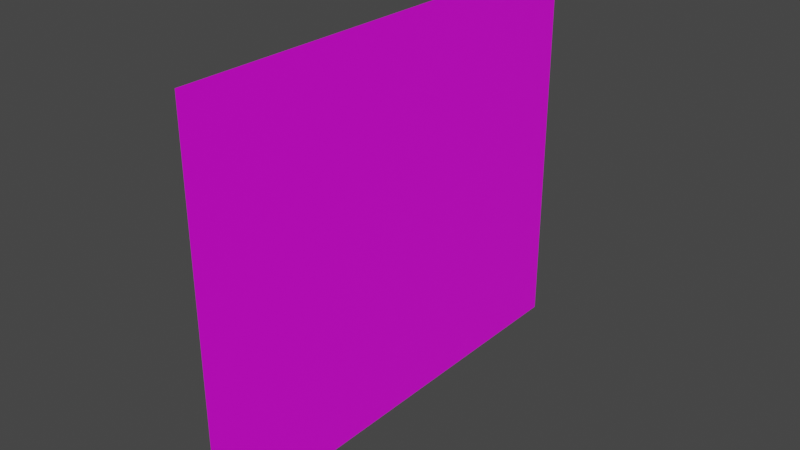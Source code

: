 # Source: wall_3.blend  (saved by Blender 3.3.6; exported with 4.5.12 LTS)
import bpy
from mathutils import Matrix  # noqa: F401  (used for matrix-valued properties, if any)

bpy.ops.wm.read_factory_settings(use_empty=True)
scene = bpy.context.scene
scene.name = 'Scene'

# ---- collections
col_collection = bpy.data.collections.new('Collection'); scene.collection.children.link(col_collection)

# ---- images (referenced by path relative to the original .blend; pixels are not part of the script)
import os
ASSET_DIR = os.environ.get("B2B_ASSET_DIR", "")  # directory of the original .blend (textures are referenced by path, not embedded)
HERE = os.path.dirname(os.path.abspath(__file__))  # packed textures are extracted next to this script under _unpacked/

def load_image(name, relpath, width, height, colorspace="sRGB"):
    """Load a texture the original file referenced (path relative to the .blend, or extracted next to this script)."""
    p = next((c for c in (os.path.join(HERE, relpath), os.path.join(ASSET_DIR, relpath)) if relpath and os.path.exists(c)), "")
    if p:
        img = bpy.data.images.load(p, check_existing=True)
        img.name = name
    else:  # same state as the original file: an image datablock whose file is absent (Cycles renders it pink)
        img = bpy.data.images.new(name, width, height)
        img.source = "FILE"
        img.filepath = "//" + (relpath or name)
    img.colorspace_settings.name = colorspace
    return img
img_walluvtextures_png = load_image('wallUVtextures.png', 'wallUVtextures.png', 1024, 1024, 'sRGB')

# ---- materials (node trees are filled in below, after node groups)
mat_wallmaterial = bpy.data.materials.new('wallMaterial')
mat_wallmaterial.use_transparent_shadow = False

# ---- material node trees
mat_wallmaterial.use_nodes = True; mat_wallmaterial.node_tree.nodes.clear()
_N = mat_wallmaterial.node_tree.nodes; _L = mat_wallmaterial.node_tree.links
n0 = _N.new('ShaderNodeOutputMaterial'); n0.name = 'Material Output'; n0.location = (300, 300)
n1 = _N.new('ShaderNodeTexImage'); n1.name = 'Image Texture'; n1.location = (-353, 310)
n1.image = img_walluvtextures_png
n2 = _N.new('ShaderNodeBsdfPrincipled'); n2.name = 'Principled BSDF'; n2.location = (10, 300)
n2.distribution = 'GGX'
n2.subsurface_method = 'RANDOM_WALK_SKIN'
n2.inputs[3].default_value = 1.45
n2.inputs[27].default_value = (0.0, 0.0, 0.0, 1.0)
n2.inputs[28].default_value = 1.0
_L.new(n2.outputs[0], n0.inputs[0])
_L.new(n1.outputs[0], n2.inputs[0])
n0.is_active_output = True

# ---- world
world_world = bpy.data.worlds.new('World'); scene.world = world_world
world_world.use_nodes = True; world_world.node_tree.nodes.clear()
_N = world_world.node_tree.nodes; _L = world_world.node_tree.links
n0 = _N.new('ShaderNodeOutputWorld'); n0.name = 'World Output'; n0.location = (300, 300)
n1 = _N.new('ShaderNodeBackground'); n1.name = 'Background'; n1.location = (10, 300)
n1.inputs[0].default_value = (0.05088, 0.05088, 0.05088, 1.0)
_L.new(n1.outputs[0], n0.inputs[0])
n0.is_active_output = True
world_world.color = (0.05088, 0.05088, 0.05088)
world_world.use_sun_shadow = False
world_world.sun_shadow_jitter_overblur = 0.0

# ---- meshes
me_cube = bpy.data.meshes.new('Cube')
me_cube.from_pydata([(0.9924, 1.002, 1.0), (0.9924, 1.002, -0.9997), (0.9924, -1.001, 1.0), (0.9924, -0.9962, -0.9997), (0.9924, 1.002, -1.085), (0.9924, -0.9984, -1.085)], [], [(1, 0, 2, 3), (1, 3, 5, 4)])
_uv = me_cube.uv_layers.new(name='UVMap')
_uv.uv.foreach_set('vector', [0.9586, 0.9597, 0.0001159, 0.9596, 0.0001157, 0.0001157, 0.9586, 0.002418, 0.9588, 0.9585, 0.9588, 0.001166, 0.9999, 0.0001157, 0.9999, 0.9585])
me_cube.materials.append(mat_wallmaterial)
me_cube.use_mirror_vertex_groups = False
me_cube.update()

# ---- objects
ob_cube = bpy.data.objects.new('Cube', me_cube)

# ---- transforms, parenting, visibility, modifiers, constraints
ob_cube.location = (0.0, 0.0, 0.7921)
ob_cube.scale = (0.9065, 11.73, 9.348)
ob_cube.lock_rotations_4d = False
ob_cube.empty_display_type = 'ARROWS'
ob_cube.lineart.crease_threshold = 0.0

# ---- collection membership
col_collection.objects.link(ob_cube)

# ---- scene / render settings (as saved in the file)
scene.frame_start = 1; scene.frame_end = 250; scene.frame_set(0)
scene.render.engine = 'BLENDER_EEVEE_NEXT'
scene.cycles.sampling_pattern = 'TABULATED_SOBOL'
scene.cycles.use_light_tree = False
scene.view_settings.view_transform = 'Filmic'
bpy.context.view_layer.update()

# ---- added for rendering (the .blend has no active camera and no usable light): camera, sun
cam_auto = bpy.data.cameras.new('AutoCamera')
cam_auto.lens = 50.0
cam_auto.sensor_width = 36.0
cam_auto.clip_end = 1000.0
ob_auto_camera = bpy.data.objects.new('AutoCamera', cam_auto)
scene.collection.objects.link(ob_auto_camera)
ob_auto_camera.location = (29.1393, -33.8821, 22.9847)
ob_auto_camera.rotation_euler = (1.09748, -7.21219e-08, 0.694738)
scene.camera = ob_auto_camera
light_auto_sun = bpy.data.lights.new('AutoSun', 'SUN')
light_auto_sun.energy = 3.0
light_auto_sun.angle = 0.0523599
ob_auto_sun = bpy.data.objects.new('AutoSun', light_auto_sun)
scene.collection.objects.link(ob_auto_sun)
ob_auto_sun.rotation_euler = (0.872665, 0.174533, 0.523599)
bpy.context.view_layer.update()
